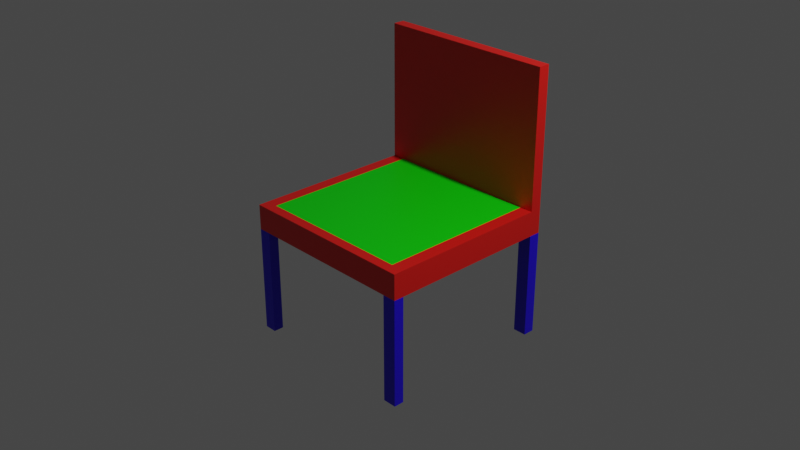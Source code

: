 # Source: chair.blend  (saved by Blender 2.90.8; exported with 4.5.12 LTS)
import bpy
from mathutils import Matrix  # noqa: F401  (used for matrix-valued properties, if any)

bpy.ops.wm.read_factory_settings(use_empty=True)
scene = bpy.context.scene
scene.name = 'Scene'

# ---- collections
col_collection = bpy.data.collections.new('Collection'); scene.collection.children.link(col_collection)

# ---- materials (node trees are filled in below, after node groups)
mat_body1 = bpy.data.materials.new('body1')
mat_body1.alpha_threshold = 0.0
mat_body1.use_transparent_shadow = False
mat_body1.line_color = (0.0, 0.0, 0.0, 1.0)
mat_body = bpy.data.materials.new('body')
mat_body.use_transparent_shadow = False
mat_body3 = bpy.data.materials.new('body3')
mat_body3.use_transparent_shadow = False
mat_body4 = bpy.data.materials.new('body4')
mat_body4.use_transparent_shadow = False

# ---- material node trees
mat_body1.use_nodes = True; mat_body1.node_tree.nodes.clear()
_N = mat_body1.node_tree.nodes; _L = mat_body1.node_tree.links
n0 = _N.new('ShaderNodeOutputMaterial'); n0.name = 'Material Output'; n0.location = (300, 300)
n1 = _N.new('ShaderNodeBsdfPrincipled'); n1.name = 'Principled BSDF'; n1.location = (10, 300)
n1.distribution = 'GGX'
n1.subsurface_method = 'BURLEY'
n1.inputs[0].default_value = (0.8, 0.01165, 0.008106, 1.0)
n1.inputs[2].default_value = 0.4
n1.inputs[3].default_value = 1.45
n1.inputs[27].default_value = (0.0, 0.0, 0.0, 1.0)
n1.inputs[28].default_value = 1.0
_L.new(n1.outputs[0], n0.inputs[0])
n0.is_active_output = True
mat_body.use_nodes = True; mat_body.node_tree.nodes.clear()
_N = mat_body.node_tree.nodes; _L = mat_body.node_tree.links
n0 = _N.new('ShaderNodeBsdfPrincipled'); n0.name = 'Principled BSDF'; n0.location = (10, 300)
n0.distribution = 'GGX'
n0.subsurface_method = 'BURLEY'
n0.inputs[3].default_value = 1.45
n0.inputs[27].default_value = (0.0, 0.0, 0.0, 1.0)
n0.inputs[28].default_value = 1.0
n1 = _N.new('ShaderNodeOutputMaterial'); n1.name = 'Material Output'; n1.location = (300, 300)
_L.new(n0.outputs[0], n1.inputs[0])
n1.is_active_output = True
mat_body3.use_nodes = True; mat_body3.node_tree.nodes.clear()
_N = mat_body3.node_tree.nodes; _L = mat_body3.node_tree.links
n0 = _N.new('ShaderNodeBsdfPrincipled'); n0.name = 'Principled BSDF'; n0.location = (10, 300)
n0.distribution = 'GGX'
n0.subsurface_method = 'BURLEY'
n0.inputs[0].default_value = (0.0, 0.8, 0.0, 0.8621)
n0.inputs[3].default_value = 1.45
n0.inputs[27].default_value = (0.0, 0.0, 0.0, 1.0)
n0.inputs[28].default_value = 1.0
n1 = _N.new('ShaderNodeOutputMaterial'); n1.name = 'Material Output'; n1.location = (300, 300)
_L.new(n0.outputs[0], n1.inputs[0])
n1.is_active_output = True
mat_body4.use_nodes = True; mat_body4.node_tree.nodes.clear()
_N = mat_body4.node_tree.nodes; _L = mat_body4.node_tree.links
n0 = _N.new('ShaderNodeBsdfPrincipled'); n0.name = 'Principled BSDF'; n0.location = (10, 300)
n0.distribution = 'GGX'
n0.subsurface_method = 'BURLEY'
n0.inputs[0].default_value = (0.01947, 0.0, 0.8, 1.0)
n0.inputs[3].default_value = 1.45
n0.inputs[27].default_value = (0.0, 0.0, 0.0, 1.0)
n0.inputs[28].default_value = 1.0
n1 = _N.new('ShaderNodeOutputMaterial'); n1.name = 'Material Output'; n1.location = (300, 300)
_L.new(n0.outputs[0], n1.inputs[0])
n1.is_active_output = True

# ---- world
world_world = bpy.data.worlds.new('World'); scene.world = world_world
world_world.use_nodes = True; world_world.node_tree.nodes.clear()
_N = world_world.node_tree.nodes; _L = world_world.node_tree.links
n0 = _N.new('ShaderNodeOutputWorld'); n0.name = 'World Output'; n0.location = (300, 300)
n1 = _N.new('ShaderNodeBackground'); n1.name = 'Background'; n1.location = (10, 300)
n1.inputs[0].default_value = (0.05088, 0.05088, 0.05088, 1.0)
_L.new(n1.outputs[0], n0.inputs[0])
n0.is_active_output = True
world_world.color = (0.05088, 0.05088, 0.05088)
world_world.use_sun_shadow = False
world_world.sun_shadow_jitter_overblur = 0.0

# ---- cameras
cam_camera = bpy.data.cameras.new('Camera')
cam_camera.clip_end = 100.0
cam_camera.ortho_scale = 7.314

# ---- lights
light_light = bpy.data.lights.new('Light', 'POINT')
light_light.transmission_factor = 0.0
light_light.energy = 1000.0
light_light.shadow_soft_size = 0.1
light_light.shadow_maximum_resolution = 0.006
light_light.use_absolute_resolution = True

# ---- meshes
me_cube = bpy.data.meshes.new('Cube')
me_cube.from_pydata([(1.0, 1.0, 1.0), (1.0, 1.0, -1.0), (1.0, -1.0, 1.0), (1.0, -1.0, -1.0), (-1.0, 1.0, 1.0), (-1.0, 1.0, -1.0), (-1.0, -1.0, 1.0), (-1.0, -1.0, -1.0), (-0.8626, 1.0, -1.0), (-0.8626, -1.0, 1.0), (-0.8626, -1.0, -1.0), (-0.8626, 1.0, 1.0), (0.8521, -1.0, -1.0), (0.8521, 1.0, 1.0), (0.8521, 1.0, -1.0), (0.8521, -1.0, 1.0), (-1.0, -0.8901, -1.0), (1.0, -0.8901, 1.0), (-1.0, -0.8901, 1.0), (1.0, -0.8901, -1.0), (-0.8626, -0.8901, -1.0), (-0.8626, -0.8901, 1.0), (0.8521, -0.8901, 1.0), (0.8521, -0.8901, -1.0), (-1.0, 0.8736, 1.0), (1.0, 0.8736, -1.0), (-1.0, 0.8736, -1.0), (1.0, 0.8736, 1.0), (-0.8626, 0.8736, -1.0), (-0.8626, 0.8736, 1.0), (0.8521, 0.8736, 1.0), (0.8521, 0.8736, -1.0), (-1.0, -0.8901, -9.493), (-1.0, -1.0, -9.493), (-0.8626, 1.0, -9.493), (-1.0, 1.0, -9.493), (0.8521, -1.0, -9.493), (1.0, -1.0, -9.493), (1.0, 0.8736, -9.493), (1.0, 1.0, -9.493), (-0.8626, -1.0, -9.493), (-0.8626, -0.8901, -9.493), (0.8521, 1.0, -9.493), (0.8521, -0.8901, -9.493), (1.0, -0.8901, -9.493), (-1.0, 0.8736, -9.493), (-0.8626, 0.8736, -9.493), (0.8521, 0.8736, -9.493), (-1.0, 0.8736, 12.03), (-1.0, 1.0, 12.03), (0.8521, 1.0, 12.03), (1.0, 1.0, 12.03), (-0.8626, 1.0, 12.03), (1.0, 0.8736, 12.03), (-0.8626, 0.8736, 12.03), (0.8521, 0.8736, 12.03)], [], [(21, 18, 6, 9), (10, 9, 6, 7), (26, 24, 4, 5), (16, 20, 41, 32), (19, 17, 2, 3), (14, 13, 0, 1), (5, 4, 11, 8), (26, 5, 35, 45), (12, 15, 9, 10), (22, 21, 9, 15), (17, 22, 15, 2), (3, 2, 15, 12), (8, 11, 13, 14), (20, 23, 12, 10), (28, 31, 23, 20), (27, 30, 22, 17), (30, 29, 21, 22), (26, 28, 20, 16), (25, 27, 17, 19), (31, 25, 19, 23), (7, 6, 18, 16), (29, 24, 18, 21), (0, 13, 50, 51), (19, 3, 37, 44), (1, 0, 27, 25), (25, 31, 47, 38), (29, 30, 55, 54), (27, 0, 51, 53), (8, 14, 31, 28), (16, 18, 24, 26), (43, 44, 37, 36), (32, 41, 40, 33), (42, 39, 38, 47), (35, 34, 46, 45), (20, 10, 40, 41), (28, 26, 45, 46), (1, 25, 38, 39), (8, 28, 46, 34), (23, 19, 44, 43), (12, 23, 43, 36), (31, 14, 42, 47), (10, 7, 33, 40), (14, 1, 39, 42), (7, 16, 32, 33), (3, 12, 36, 37), (5, 8, 34, 35), (52, 49, 48, 54), (50, 52, 54, 55), (51, 50, 55, 53), (13, 11, 52, 50), (24, 29, 54, 48), (11, 4, 49, 52), (30, 27, 53, 55), (4, 24, 48, 49)])
me_cube.polygons.foreach_set('material_index', [0, 0, 0, 3, 0, 0, 0, 3, 0, 0, 0, 0, 0, 0, 0, 0, 2, 0, 0, 0, 0, 0, 0, 3, 0, 3, 0, 0, 0, 0, 0, 0, 0, 0, 3, 3, 3, 3, 3, 3, 3, 3, 3, 3, 3, 3, 0, 0, 0, 0, 0, 0, 0, 0])
_uv = me_cube.uv_layers.new(name='UVMap')
_uv.uv.foreach_set('vector', [0.8578, 0.7363, 0.875, 0.7363, 0.875, 0.75, 0.8578, 0.75, 0.375, 0.9828, 0.625, 0.9828, 0.625, 1.0, 0.375, 1.0, 0.375, 0.2342, 0.625, 0.2342, 0.625, 0.25, 0.375, 0.25, 0.125, 0.7363, 0.1422, 0.7363, 0.1422, 0.7363, 0.125, 0.7363, 0.375, 0.7363, 0.625, 0.7363, 0.625, 0.75, 0.375, 0.75, 0.375, 0.4815, 0.625, 0.4815, 0.625, 0.5, 0.375, 0.5, 0.375, 0.25, 0.625, 0.25, 0.625, 0.2672, 0.375, 0.2672, 0.375, 0.2342, 0.375, 0.25, 0.375, 0.25, 0.375, 0.2342, 0.375, 0.7685, 0.625, 0.7685, 0.625, 0.9828, 0.375, 0.9828, 0.6435, 0.7363, 0.8578, 0.7363, 0.8578, 0.75, 0.6435, 0.75, 0.625, 0.7363, 0.6435, 0.7363, 0.6435, 0.75, 0.625, 0.75, 0.375, 0.75, 0.625, 0.75, 0.625, 0.7685, 0.375, 0.7685, 0.375, 0.2672, 0.625, 0.2672, 0.625, 0.4815, 0.375, 0.4815, 0.1422, 0.7363, 0.3565, 0.7363, 0.3565, 0.75, 0.1422, 0.75, 0.1422, 0.5158, 0.3565, 0.5158, 0.3565, 0.7363, 0.1422, 0.7363, 0.625, 0.5158, 0.6435, 0.5158, 0.6435, 0.7363, 0.625, 0.7363, 0.6435, 0.5158, 0.8578, 0.5158, 0.8578, 0.7363, 0.6435, 0.7363, 0.125, 0.5158, 0.1422, 0.5158, 0.1422, 0.7363, 0.125, 0.7363, 0.375, 0.5158, 0.625, 0.5158, 0.625, 0.7363, 0.375, 0.7363, 0.3565, 0.5158, 0.375, 0.5158, 0.375, 0.7363, 0.3565, 0.7363, 0.375, 0.0, 0.625, 0.0, 0.625, 0.01374, 0.375, 0.01374, 0.8578, 0.5158, 0.875, 0.5158, 0.875, 0.7363, 0.8578, 0.7363, 0.625, 0.5, 0.625, 0.4815, 0.625, 0.4815, 0.625, 0.5, 0.375, 0.7363, 0.375, 0.75, 0.375, 0.75, 0.375, 0.7363, 0.375, 0.5, 0.625, 0.5, 0.625, 0.5158, 0.375, 0.5158, 0.375, 0.5158, 0.3565, 0.5158, 0.3565, 0.5158, 0.375, 0.5158, 0.8578, 0.5158, 0.6435, 0.5158, 0.6435, 0.5158, 0.8578, 0.5158, 0.625, 0.5158, 0.625, 0.5, 0.625, 0.5, 0.625, 0.5158, 0.1422, 0.5, 0.3565, 0.5, 0.3565, 0.5158, 0.1422, 0.5158, 0.375, 0.01374, 0.625, 0.01374, 0.625, 0.2342, 0.375, 0.2342, 0.3565, 0.7363, 0.375, 0.7363, 0.375, 0.75, 0.3565, 0.75, 0.125, 0.7363, 0.1422, 0.7363, 0.1422, 0.75, 0.125, 0.75, 0.3565, 0.5, 0.375, 0.5, 0.375, 0.5158, 0.3565, 0.5158, 0.125, 0.5, 0.1422, 0.5, 0.1422, 0.5158, 0.125, 0.5158, 0.1422, 0.7363, 0.1422, 0.75, 0.1422, 0.75, 0.1422, 0.7363, 0.1422, 0.5158, 0.125, 0.5158, 0.125, 0.5158, 0.1422, 0.5158, 0.375, 0.5, 0.375, 0.5158, 0.375, 0.5158, 0.375, 0.5, 0.1422, 0.5, 0.1422, 0.5158, 0.1422, 0.5158, 0.1422, 0.5, 0.3565, 0.7363, 0.375, 0.7363, 0.375, 0.7363, 0.3565, 0.7363, 0.3565, 0.75, 0.3565, 0.7363, 0.3565, 0.7363, 0.3565, 0.75, 0.3565, 0.5158, 0.3565, 0.5, 0.3565, 0.5, 0.3565, 0.5158, 0.375, 0.9828, 0.375, 1.0, 0.375, 1.0, 0.375, 0.9828, 0.375, 0.4815, 0.375, 0.5, 0.375, 0.5, 0.375, 0.4815, 0.375, 0.0, 0.375, 0.01374, 0.375, 0.01374, 0.375, 0.0, 0.375, 0.75, 0.375, 0.7685, 0.375, 0.7685, 0.375, 0.75, 0.375, 0.25, 0.375, 0.2672, 0.375, 0.2672, 0.375, 0.25, 0.8578, 0.5, 0.875, 0.5, 0.875, 0.5158, 0.8578, 0.5158, 0.6435, 0.5, 0.8578, 0.5, 0.8578, 0.5158, 0.6435, 0.5158, 0.625, 0.5, 0.6435, 0.5, 0.6435, 0.5158, 0.625, 0.5158, 0.625, 0.4815, 0.625, 0.2672, 0.625, 0.2672, 0.625, 0.4815, 0.875, 0.5158, 0.8578, 0.5158, 0.8578, 0.5158, 0.875, 0.5158, 0.625, 0.2672, 0.625, 0.25, 0.625, 0.25, 0.625, 0.2672, 0.6435, 0.5158, 0.625, 0.5158, 0.625, 0.5158, 0.6435, 0.5158, 0.625, 0.25, 0.625, 0.2342, 0.625, 0.2342, 0.625, 0.25])
me_cube.materials.append(mat_body1)
me_cube.materials.append(mat_body)
me_cube.materials.append(mat_body3)
me_cube.materials.append(mat_body4)
me_cube.use_remesh_preserve_volume = False
me_cube.use_remesh_preserve_attributes = False
me_cube.use_mirror_vertex_groups = False
me_cube.update()

# ---- objects
ob_cube = bpy.data.objects.new('Cube', me_cube)
ob_light = bpy.data.objects.new('Light', light_light)
ob_camera = bpy.data.objects.new('Camera', cam_camera)

# ---- transforms, parenting, visibility, modifiers, constraints
ob_cube.location = (0.0, 0.0, 0.0)
ob_cube.scale = (1.0, 1.0, 0.1368)
ob_cube.lock_rotations_4d = False
ob_cube.empty_display_type = 'ARROWS'
ob_cube.lineart.crease_threshold = 0.0
ob_light.location = (4.076, 1.005, 5.904)
ob_light.rotation_euler = (0.6503, 0.05522, 1.866)
ob_light.lock_rotations_4d = False
ob_light.empty_display_type = 'ARROWS'
ob_light.color = (0.0, 0.0, 0.0, 0.0)
ob_light.lineart.crease_threshold = 0.0
ob_camera.location = (7.359, -6.926, 4.958)
ob_camera.rotation_euler = (1.109, 0.0, 0.8149)
ob_camera.lock_rotations_4d = False
ob_camera.empty_display_type = 'ARROWS'
ob_camera.color = (0.0, 0.0, 0.0, 0.0)
ob_camera.display_type = 'WIRE'
ob_camera.lineart.crease_threshold = 0.0

# ---- collection membership
col_collection.objects.link(ob_cube)
col_collection.objects.link(ob_light)
col_collection.objects.link(ob_camera)

# ---- scene / render settings (as saved in the file)
scene.camera = ob_camera
scene.frame_start = 1; scene.frame_end = 250; scene.frame_set(1)
scene.render.engine = 'BLENDER_EEVEE_NEXT'
scene.cycles.use_denoising = False
scene.cycles.samples = 128
scene.cycles.sampling_pattern = 'TABULATED_SOBOL'
scene.cycles.use_adaptive_sampling = False
scene.cycles.use_light_tree = False
scene.view_settings.view_transform = 'Filmic'
bpy.context.view_layer.update()
